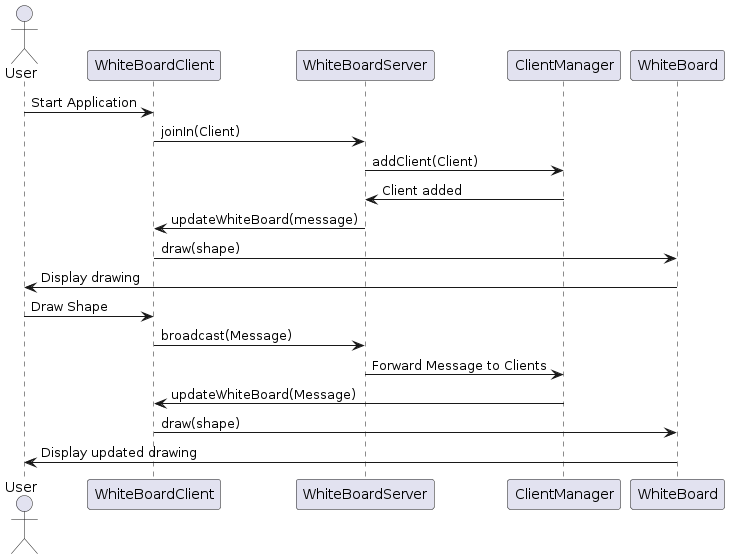

The diagram above was rendered by PlantUML. Its source (embedded in the PNG):
@startuml
actor User
participant "WhiteBoardClient" as Client
participant "WhiteBoardServer" as Server
participant "ClientManager" as Manager
participant "WhiteBoard" as WhiteBoard

User -> Client: Start Application
Client -> Server: joinIn(Client)
Server -> Manager: addClient(Client)
Manager -> Server: Client added
Server -> Client: updateWhiteBoard(message)
Client -> WhiteBoard: draw(shape)
WhiteBoard -> User: Display drawing

User -> Client: Draw Shape
Client -> Server: broadcast(Message)
Server -> Manager: Forward Message to Clients
Manager -> Client: updateWhiteBoard(Message)
Client -> WhiteBoard: draw(shape)
WhiteBoard -> User: Display updated drawing
@enduml